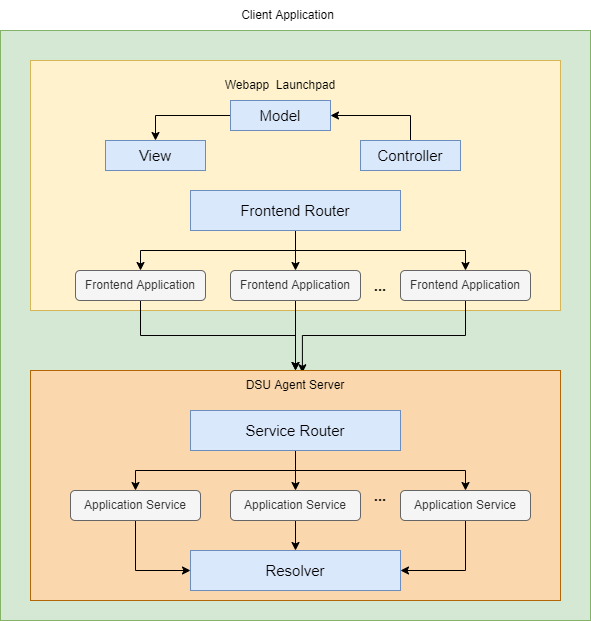

The diagram above was exported from draw.io. Its source (the exported page's mxGraphModel, read from the mxfile embedded in the PNG):
<mxGraphModel dx="1422" dy="796" grid="1" gridSize="10" guides="1" tooltips="1" connect="1" arrows="1" fold="1" page="1" pageScale="1" pageWidth="850" pageHeight="1100" math="0" shadow="0">
  <root>
    <mxCell id="0" />
    <mxCell id="1" parent="0" />
    <mxCell id="FoYJP6DvxiB00fzbFF-S-1" value="" style="whiteSpace=wrap;html=1;aspect=fixed;fillColor=#d5e8d4;strokeColor=#82b366;" parent="1" vertex="1">
      <mxGeometry x="130" y="60" width="590" height="590" as="geometry" />
    </mxCell>
    <mxCell id="DLrMQvuMHx_EunTSQwJy-1" value="Client Application" style="text;html=1;strokeColor=none;fillColor=none;align=center;verticalAlign=middle;whiteSpace=wrap;rounded=0;" parent="1" vertex="1">
      <mxGeometry x="355" y="30" width="125" height="30" as="geometry" />
    </mxCell>
    <mxCell id="DLrMQvuMHx_EunTSQwJy-2" value="" style="rounded=0;whiteSpace=wrap;html=1;fillColor=#fff2cc;strokeColor=#d6b656;" parent="1" vertex="1">
      <mxGeometry x="160" y="90" width="530" height="250" as="geometry" />
    </mxCell>
    <mxCell id="DLrMQvuMHx_EunTSQwJy-6" value="Webapp &amp;nbsp;Launchpad" style="text;html=1;strokeColor=none;fillColor=none;align=center;verticalAlign=middle;whiteSpace=wrap;rounded=0;" parent="1" vertex="1">
      <mxGeometry x="305" y="100" width="210" height="30" as="geometry" />
    </mxCell>
    <mxCell id="S9ZvvdqccL-xDcEOIfOV-27" style="edgeStyle=orthogonalEdgeStyle;rounded=0;orthogonalLoop=1;jettySize=auto;html=1;exitX=0.5;exitY=1;exitDx=0;exitDy=0;entryX=0.513;entryY=0.01;entryDx=0;entryDy=0;entryPerimeter=0;fontSize=15;" parent="1" source="S9ZvvdqccL-xDcEOIfOV-1" target="S9ZvvdqccL-xDcEOIfOV-18" edge="1">
      <mxGeometry relative="1" as="geometry" />
    </mxCell>
    <mxCell id="S9ZvvdqccL-xDcEOIfOV-1" value="Frontend Application" style="rounded=1;whiteSpace=wrap;html=1;fillColor=#f5f5f5;fontColor=#333333;strokeColor=#666666;" parent="1" vertex="1">
      <mxGeometry x="530" y="300" width="130" height="30" as="geometry" />
    </mxCell>
    <mxCell id="S9ZvvdqccL-xDcEOIfOV-25" style="edgeStyle=orthogonalEdgeStyle;rounded=0;orthogonalLoop=1;jettySize=auto;html=1;exitX=0.5;exitY=1;exitDx=0;exitDy=0;entryX=0.5;entryY=0;entryDx=0;entryDy=0;fontSize=15;" parent="1" source="S9ZvvdqccL-xDcEOIfOV-2" target="S9ZvvdqccL-xDcEOIfOV-18" edge="1">
      <mxGeometry relative="1" as="geometry" />
    </mxCell>
    <mxCell id="S9ZvvdqccL-xDcEOIfOV-2" value="Frontend Application" style="rounded=1;whiteSpace=wrap;html=1;fillColor=#f5f5f5;fontColor=#333333;strokeColor=#666666;" parent="1" vertex="1">
      <mxGeometry x="205" y="300" width="130" height="30" as="geometry" />
    </mxCell>
    <mxCell id="S9ZvvdqccL-xDcEOIfOV-26" style="edgeStyle=orthogonalEdgeStyle;rounded=0;orthogonalLoop=1;jettySize=auto;html=1;exitX=0.5;exitY=1;exitDx=0;exitDy=0;fontSize=15;" parent="1" source="S9ZvvdqccL-xDcEOIfOV-3" edge="1">
      <mxGeometry relative="1" as="geometry">
        <mxPoint x="425" y="400" as="targetPoint" />
      </mxGeometry>
    </mxCell>
    <mxCell id="S9ZvvdqccL-xDcEOIfOV-3" value="Frontend Application" style="rounded=1;whiteSpace=wrap;html=1;fillColor=#f5f5f5;fontColor=#333333;strokeColor=#666666;" parent="1" vertex="1">
      <mxGeometry x="360" y="300" width="130" height="30" as="geometry" />
    </mxCell>
    <mxCell id="S9ZvvdqccL-xDcEOIfOV-4" value="&lt;b&gt;&lt;font style=&quot;font-size: 15px;&quot;&gt;...&lt;/font&gt;&lt;/b&gt;" style="text;html=1;strokeColor=none;fillColor=none;align=center;verticalAlign=middle;whiteSpace=wrap;rounded=0;" parent="1" vertex="1">
      <mxGeometry x="480" y="300" width="60" height="30" as="geometry" />
    </mxCell>
    <mxCell id="S9ZvvdqccL-xDcEOIfOV-8" value="" style="edgeStyle=orthogonalEdgeStyle;rounded=0;orthogonalLoop=1;jettySize=auto;html=1;fontSize=15;" parent="1" source="S9ZvvdqccL-xDcEOIfOV-5" target="S9ZvvdqccL-xDcEOIfOV-3" edge="1">
      <mxGeometry relative="1" as="geometry" />
    </mxCell>
    <mxCell id="S9ZvvdqccL-xDcEOIfOV-11" style="edgeStyle=orthogonalEdgeStyle;rounded=0;orthogonalLoop=1;jettySize=auto;html=1;exitX=0.5;exitY=1;exitDx=0;exitDy=0;entryX=0.5;entryY=0;entryDx=0;entryDy=0;fontSize=15;" parent="1" source="S9ZvvdqccL-xDcEOIfOV-5" target="S9ZvvdqccL-xDcEOIfOV-2" edge="1">
      <mxGeometry relative="1" as="geometry" />
    </mxCell>
    <mxCell id="S9ZvvdqccL-xDcEOIfOV-12" style="edgeStyle=orthogonalEdgeStyle;rounded=0;orthogonalLoop=1;jettySize=auto;html=1;exitX=0.5;exitY=1;exitDx=0;exitDy=0;entryX=0.5;entryY=0;entryDx=0;entryDy=0;fontSize=15;" parent="1" source="S9ZvvdqccL-xDcEOIfOV-5" target="S9ZvvdqccL-xDcEOIfOV-1" edge="1">
      <mxGeometry relative="1" as="geometry" />
    </mxCell>
    <mxCell id="S9ZvvdqccL-xDcEOIfOV-5" value="Frontend Router" style="rounded=0;whiteSpace=wrap;html=1;fontSize=15;fillColor=#dae8fc;strokeColor=#6c8ebf;" parent="1" vertex="1">
      <mxGeometry x="320" y="220" width="210" height="40" as="geometry" />
    </mxCell>
    <mxCell id="S9ZvvdqccL-xDcEOIfOV-17" style="edgeStyle=orthogonalEdgeStyle;rounded=0;orthogonalLoop=1;jettySize=auto;html=1;entryX=0.5;entryY=0;entryDx=0;entryDy=0;fontSize=15;" parent="1" source="S9ZvvdqccL-xDcEOIfOV-13" target="S9ZvvdqccL-xDcEOIfOV-14" edge="1">
      <mxGeometry relative="1" as="geometry" />
    </mxCell>
    <mxCell id="S9ZvvdqccL-xDcEOIfOV-13" value="Model" style="rounded=0;whiteSpace=wrap;html=1;fontSize=15;fillColor=#dae8fc;strokeColor=#6c8ebf;" parent="1" vertex="1">
      <mxGeometry x="360" y="130" width="100" height="30" as="geometry" />
    </mxCell>
    <mxCell id="S9ZvvdqccL-xDcEOIfOV-14" value="View" style="rounded=0;whiteSpace=wrap;html=1;fontSize=15;fillColor=#dae8fc;strokeColor=#6c8ebf;" parent="1" vertex="1">
      <mxGeometry x="235" y="170" width="100" height="30" as="geometry" />
    </mxCell>
    <mxCell id="S9ZvvdqccL-xDcEOIfOV-16" style="edgeStyle=orthogonalEdgeStyle;rounded=0;orthogonalLoop=1;jettySize=auto;html=1;exitX=0.5;exitY=0;exitDx=0;exitDy=0;entryX=1;entryY=0.5;entryDx=0;entryDy=0;fontSize=15;" parent="1" source="S9ZvvdqccL-xDcEOIfOV-15" target="S9ZvvdqccL-xDcEOIfOV-13" edge="1">
      <mxGeometry relative="1" as="geometry" />
    </mxCell>
    <mxCell id="S9ZvvdqccL-xDcEOIfOV-15" value="Controller" style="rounded=0;whiteSpace=wrap;html=1;fontSize=15;fillColor=#dae8fc;strokeColor=#6c8ebf;" parent="1" vertex="1">
      <mxGeometry x="490" y="170" width="100" height="30" as="geometry" />
    </mxCell>
    <mxCell id="S9ZvvdqccL-xDcEOIfOV-18" value="" style="rounded=0;whiteSpace=wrap;html=1;fontSize=15;fillColor=#fad7ac;strokeColor=#b46504;" parent="1" vertex="1">
      <mxGeometry x="160" y="400" width="530" height="230" as="geometry" />
    </mxCell>
    <mxCell id="S9ZvvdqccL-xDcEOIfOV-19" value="DSU Agent Server" style="text;html=1;strokeColor=none;fillColor=none;align=center;verticalAlign=middle;whiteSpace=wrap;rounded=0;" parent="1" vertex="1">
      <mxGeometry x="320" y="400" width="210" height="30" as="geometry" />
    </mxCell>
    <mxCell id="S9ZvvdqccL-xDcEOIfOV-36" style="edgeStyle=orthogonalEdgeStyle;rounded=0;orthogonalLoop=1;jettySize=auto;html=1;exitX=0.5;exitY=1;exitDx=0;exitDy=0;entryX=0.5;entryY=0;entryDx=0;entryDy=0;fontSize=15;" parent="1" source="S9ZvvdqccL-xDcEOIfOV-29" target="S9ZvvdqccL-xDcEOIfOV-31" edge="1">
      <mxGeometry relative="1" as="geometry" />
    </mxCell>
    <mxCell id="S9ZvvdqccL-xDcEOIfOV-37" style="edgeStyle=orthogonalEdgeStyle;rounded=0;orthogonalLoop=1;jettySize=auto;html=1;exitX=0.5;exitY=1;exitDx=0;exitDy=0;entryX=0.5;entryY=0;entryDx=0;entryDy=0;fontSize=15;" parent="1" source="S9ZvvdqccL-xDcEOIfOV-29" target="S9ZvvdqccL-xDcEOIfOV-33" edge="1">
      <mxGeometry relative="1" as="geometry" />
    </mxCell>
    <mxCell id="S9ZvvdqccL-xDcEOIfOV-39" style="edgeStyle=orthogonalEdgeStyle;rounded=0;orthogonalLoop=1;jettySize=auto;html=1;exitX=0.5;exitY=1;exitDx=0;exitDy=0;entryX=0.5;entryY=0;entryDx=0;entryDy=0;fontSize=15;" parent="1" source="S9ZvvdqccL-xDcEOIfOV-29" target="S9ZvvdqccL-xDcEOIfOV-34" edge="1">
      <mxGeometry relative="1" as="geometry" />
    </mxCell>
    <mxCell id="S9ZvvdqccL-xDcEOIfOV-29" value="Service Router" style="rounded=0;whiteSpace=wrap;html=1;fontSize=15;fillColor=#dae8fc;strokeColor=#6c8ebf;" parent="1" vertex="1">
      <mxGeometry x="320" y="440" width="210" height="40" as="geometry" />
    </mxCell>
    <mxCell id="S9ZvvdqccL-xDcEOIfOV-41" style="edgeStyle=orthogonalEdgeStyle;rounded=0;orthogonalLoop=1;jettySize=auto;html=1;exitX=0.5;exitY=1;exitDx=0;exitDy=0;entryX=0;entryY=0.5;entryDx=0;entryDy=0;fontSize=15;" parent="1" source="S9ZvvdqccL-xDcEOIfOV-31" target="S9ZvvdqccL-xDcEOIfOV-40" edge="1">
      <mxGeometry relative="1" as="geometry" />
    </mxCell>
    <mxCell id="S9ZvvdqccL-xDcEOIfOV-31" value="Application Service" style="rounded=1;whiteSpace=wrap;html=1;fillColor=#f5f5f5;fontColor=#333333;strokeColor=#666666;" parent="1" vertex="1">
      <mxGeometry x="200" y="520" width="130" height="30" as="geometry" />
    </mxCell>
    <mxCell id="S9ZvvdqccL-xDcEOIfOV-42" style="edgeStyle=orthogonalEdgeStyle;rounded=0;orthogonalLoop=1;jettySize=auto;html=1;exitX=0.5;exitY=1;exitDx=0;exitDy=0;entryX=0.5;entryY=0;entryDx=0;entryDy=0;fontSize=15;" parent="1" source="S9ZvvdqccL-xDcEOIfOV-33" target="S9ZvvdqccL-xDcEOIfOV-40" edge="1">
      <mxGeometry relative="1" as="geometry" />
    </mxCell>
    <mxCell id="S9ZvvdqccL-xDcEOIfOV-33" value="Application Service" style="rounded=1;whiteSpace=wrap;html=1;fillColor=#f5f5f5;fontColor=#333333;strokeColor=#666666;" parent="1" vertex="1">
      <mxGeometry x="360" y="520" width="130" height="30" as="geometry" />
    </mxCell>
    <mxCell id="S9ZvvdqccL-xDcEOIfOV-43" style="edgeStyle=orthogonalEdgeStyle;rounded=0;orthogonalLoop=1;jettySize=auto;html=1;exitX=0.5;exitY=1;exitDx=0;exitDy=0;entryX=1;entryY=0.5;entryDx=0;entryDy=0;fontSize=15;" parent="1" source="S9ZvvdqccL-xDcEOIfOV-34" target="S9ZvvdqccL-xDcEOIfOV-40" edge="1">
      <mxGeometry relative="1" as="geometry" />
    </mxCell>
    <mxCell id="S9ZvvdqccL-xDcEOIfOV-34" value="Application Service" style="rounded=1;whiteSpace=wrap;html=1;fillColor=#f5f5f5;fontColor=#333333;strokeColor=#666666;" parent="1" vertex="1">
      <mxGeometry x="530" y="520" width="130" height="30" as="geometry" />
    </mxCell>
    <mxCell id="S9ZvvdqccL-xDcEOIfOV-35" value="&lt;b&gt;&lt;font style=&quot;font-size: 15px;&quot;&gt;...&lt;/font&gt;&lt;/b&gt;" style="text;html=1;strokeColor=none;fillColor=none;align=center;verticalAlign=middle;whiteSpace=wrap;rounded=0;" parent="1" vertex="1">
      <mxGeometry x="480" y="510" width="60" height="30" as="geometry" />
    </mxCell>
    <mxCell id="S9ZvvdqccL-xDcEOIfOV-40" value="Resolver" style="rounded=0;whiteSpace=wrap;html=1;fontSize=15;fillColor=#dae8fc;strokeColor=#6c8ebf;" parent="1" vertex="1">
      <mxGeometry x="320" y="580" width="210" height="40" as="geometry" />
    </mxCell>
  </root>
</mxGraphModel>